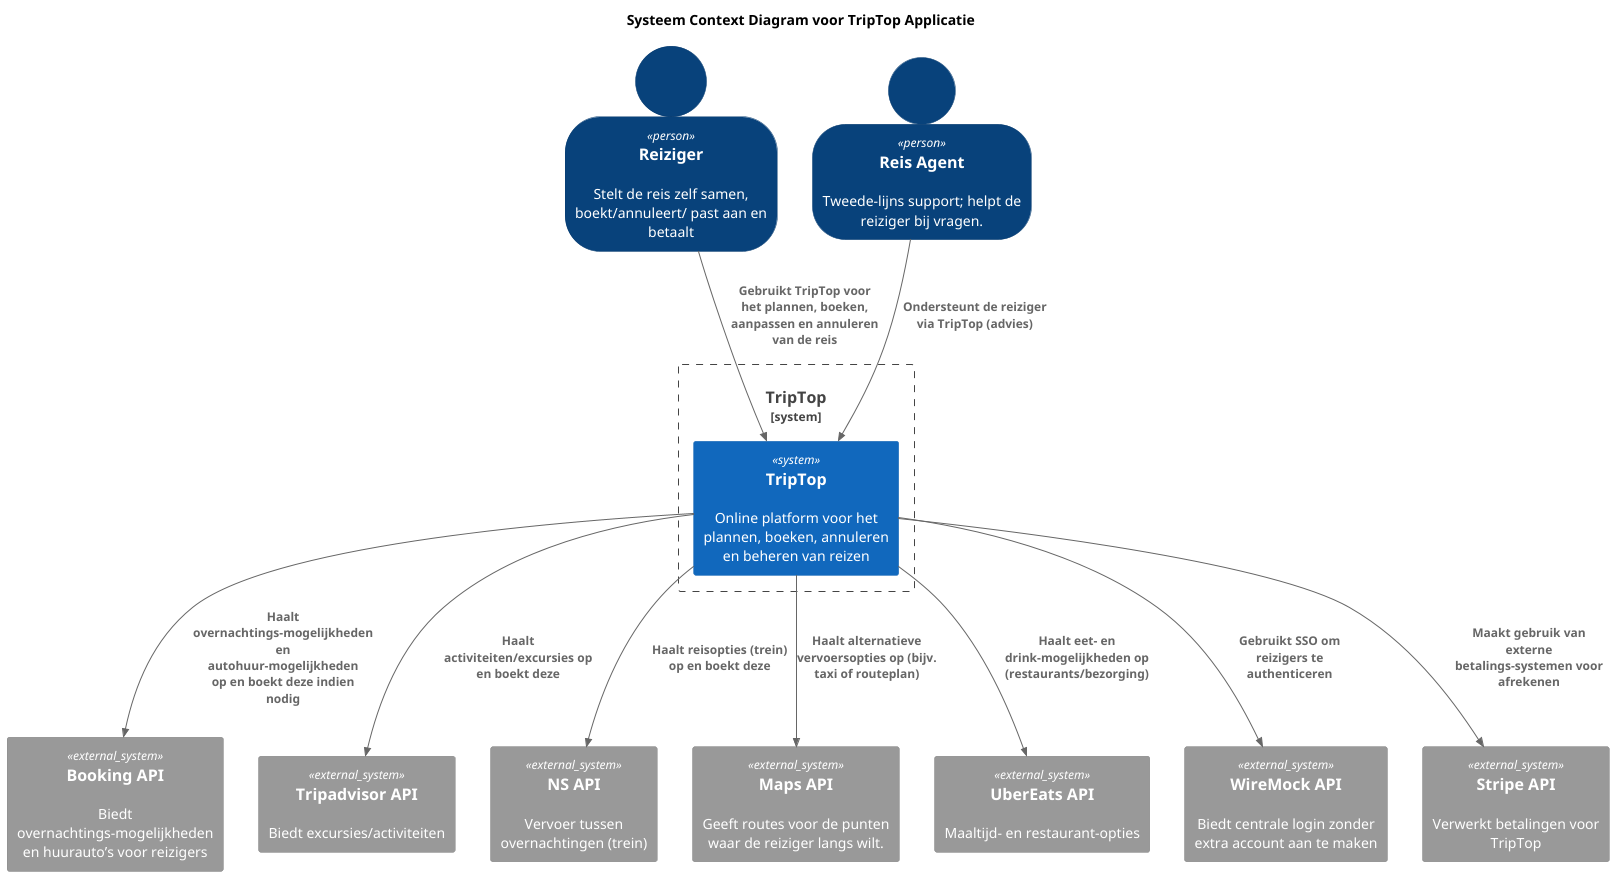

The diagram above was rendered by PlantUML. Its source (embedded in the PNG):
@startuml
!include https://raw.githubusercontent.com/plantuml-stdlib/C4-PlantUML/master/C4_Context.puml
title Systeem Context Diagram voor TripTop Applicatie
SHOW_PERSON_OUTLINE()
Person(reiziger, "Reiziger", "Stelt de reis zelf samen, boekt/annuleert/ past aan en betaalt")
Person(ondersteuner, "Reis Agent", "Tweedelijns support; helpt de reiziger bij vragen.")
System_Boundary("TripTop","TripTop"){
    System(triptop, "TripTop", "Online platform voor het plannen, boeken, annuleren en beheren van reizen")
}
System_Ext(booking, "Booking API", "Biedt overnachtingsmogelijkheden en huurauto’s voor reizigers")
System_Ext(activiteiten, "Tripadvisor API", "Biedt excursies/activiteiten")
System_Ext(vervoer1, "NS API", "Vervoer tussen overnachtingen (trein)")
System_Ext(vervoer2, "Maps API", "Geeft routes voor de punten waar de reiziger langs wilt.")
System_Ext(eten, "UberEats API", "Maaltijd- en restaurantopties")

System_Ext(identity, "WireMock API", "Biedt centrale login zonder extra account aan te maken")
System_Ext(payment, "Stripe API", "Verwerkt betalingen voor TripTop")

Rel(reiziger, triptop, "Gebruikt TripTop voor het plannen, boeken, aanpassen en annuleren van de reis")
Rel(ondersteuner, triptop, "Ondersteunt de reiziger via TripTop (advies)")
Rel(triptop, booking, "Haalt overnachtingsmogelijkheden en autohuurmogelijkheden op en boekt deze indien nodig")
Rel(triptop, activiteiten, "Haalt activiteiten/excursies op en boekt deze")
Rel(triptop, vervoer1, "Haalt reisopties (trein) op en boekt deze")
Rel(triptop, vervoer2, "Haalt alternatieve vervoersopties op (bijv. taxi of routeplan)")
Rel(triptop, eten, "Haalt eet- en drinkmogelijkheden op (restaurants/bezorging)")

Rel(triptop, identity, "Gebruikt SSO om reizigers te authenticeren")
Rel(triptop, payment, "Maakt gebruik van externe betalingssystemen voor afrekenen")

@enduml